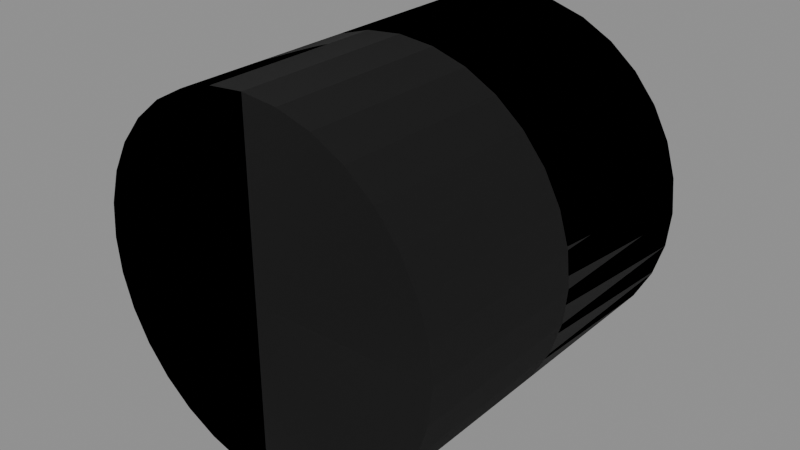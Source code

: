# Source: CYLINDERSHAPE.blend  (saved by Blender 5.1.30; exported with 4.5.12 LTS)
import bpy
from mathutils import Matrix  # noqa: F401  (used for matrix-valued properties, if any)

bpy.ops.wm.read_factory_settings(use_empty=True)
scene = bpy.context.scene
scene.name = 'Scene'

# ---- images (referenced by path relative to the original .blend; pixels are not part of the script)
import os
ASSET_DIR = os.environ.get("B2B_ASSET_DIR", "")  # directory of the original .blend (textures are referenced by path, not embedded)
HERE = os.path.dirname(os.path.abspath(__file__))  # packed textures are extracted next to this script under _unpacked/

def load_image(name, relpath, width, height, colorspace="sRGB"):
    """Load a texture the original file referenced (path relative to the .blend, or extracted next to this script)."""
    p = next((c for c in (os.path.join(HERE, relpath), os.path.join(ASSET_DIR, relpath)) if relpath and os.path.exists(c)), "")
    if p:
        img = bpy.data.images.load(p, check_existing=True)
        img.name = name
    else:  # same state as the original file: an image datablock whose file is absent (Cycles renders it pink)
        img = bpy.data.images.new(name, width, height)
        img.source = "FILE"
        img.filepath = "//" + (relpath or name)
    img.colorspace_settings.name = colorspace
    return img
img_basebuildingexterior_dds = load_image('BASEBUILDINGEXTERIOR.DDS', 'BASEBUILDINGEXTERIOR__f9c7a00d.png', 1024, 1024, 'sRGB')
img_basebuildingexterior_masks_dds = load_image('BASEBUILDINGEXTERIOR.MASKS.DDS', 'BASEBUILDINGEXTERIOR.MASKS__986f62de.png', 1024, 1024, 'Linear Rec.2020')
img_basebuildingexterior_normal_dds = load_image('BASEBUILDINGEXTERIOR.NORMAL.DDS', 'BASEBUILDINGEXTERIOR.NORMAL__a1137dd6.png', 1024, 1024, 'Linear Rec.2020')
img_basebuildingexterior_colourisemask_dds = load_image('BASEBUILDINGEXTERIOR.COLOURISEMASK.DDS', 'BASEBUILDINGEXTERIOR.COLOURISEMASK__a34cb0e2.png', 1024, 1024, 'Non-Color')

# ---- materials (node trees are filled in below, after node groups)
mat_floortile_tilingtexture_mat = bpy.data.materials.new('FloorTile_TilingTexture_Mat')

# ---- node groups
ng_nms_colourise = bpy.data.node_groups.new('NMS_Colourise', 'ShaderNodeTree')
_s = ng_nms_colourise.interface.new_socket(name='Color', in_out='OUTPUT', socket_type='NodeSocketColor')
_s = ng_nms_colourise.interface.new_socket(name='Diffuse', in_out='INPUT', socket_type='NodeSocketColor')
_s = ng_nms_colourise.interface.new_socket(name='Mask', in_out='INPUT', socket_type='NodeSocketFloat')
_s = ng_nms_colourise.interface.new_socket(name='Gradient', in_out='INPUT', socket_type='NodeSocketFloat')
_s.min_value = 0.0
_s.max_value = 1.0
_N = ng_nms_colourise.nodes; _L = ng_nms_colourise.links
n0 = _N.new('NodeGroupInput'); n0.name = 'Group Input'; n0.location = (-900, 0)
n1 = _N.new('NodeGroupOutput'); n1.name = 'Group Output'; n1.location = (900, 0)
n2 = _N.new('ShaderNodeAttribute'); n2.name = 'Attribute'; n2.location = (-680, 320)
n2.label = 'nms_p'
n2.attribute_type = 'OBJECT'
n2.attribute_name = '["nms_p"]'
n3 = _N.new('ShaderNodeAttribute'); n3.name = 'Attribute.001'; n3.location = (-680, 130)
n3.label = 'nms_s'
n3.attribute_type = 'OBJECT'
n3.attribute_name = '["nms_s"]'
n4 = _N.new('ShaderNodeAttribute'); n4.name = 'Attribute.002'; n4.location = (-680, -60)
n4.label = 'nms_t'
n4.attribute_type = 'OBJECT'
n4.attribute_name = '["nms_t"]'
n5 = _N.new('ShaderNodeAttribute'); n5.name = 'Attribute.003'; n5.location = (-680, -250)
n5.label = 'nms_q'
n5.attribute_type = 'OBJECT'
n5.attribute_name = '["nms_q"]'
n6 = _N.new('ShaderNodeRGB'); n6.name = 'Color'; n6.location = (-400, -560)
n6.outputs[0].default_value = (1.0, 1.0, 1.0, 1.0)
n7 = _N.new('ShaderNodeMath'); n7.name = 'Math'; n7.location = (-180, -240)
n7.operation = 'GREATER_THAN'
n7.inputs[1].default_value = 0.125
n8 = _N.new('ShaderNodeMix'); n8.name = 'Mix'; n8.location = (60, -240)
n8.data_type = 'RGBA'
n9 = _N.new('ShaderNodeMath'); n9.name = 'Math.001'; n9.location = (-180, -390)
n9.operation = 'GREATER_THAN'
n9.inputs[1].default_value = 0.375
n10 = _N.new('ShaderNodeMix'); n10.name = 'Mix.001'; n10.location = (60, -390)
n10.data_type = 'RGBA'
n11 = _N.new('ShaderNodeMath'); n11.name = 'Math.002'; n11.location = (-180, -540)
n11.operation = 'GREATER_THAN'
n11.inputs[1].default_value = 0.625
n12 = _N.new('ShaderNodeMix'); n12.name = 'Mix.002'; n12.location = (60, -540)
n12.data_type = 'RGBA'
n13 = _N.new('ShaderNodeMath'); n13.name = 'Math.003'; n13.location = (-180, -690)
n13.operation = 'GREATER_THAN'
n13.inputs[1].default_value = 0.875
n14 = _N.new('ShaderNodeMix'); n14.name = 'Mix.003'; n14.location = (60, -690)
n14.data_type = 'RGBA'
n15 = _N.new('ShaderNodeMix'); n15.name = 'Mix.004'; n15.location = (60, 320)
n15.data_type = 'RGBA'
n15.inputs[6].default_value = (1.0, 1.0, 1.0, 1.0)
n16 = _N.new('ShaderNodeMix'); n16.name = 'Mix.005'; n16.location = (380, 0)
n16.data_type = 'RGBA'
n17 = _N.new('ShaderNodeMix'); n17.name = 'Mix.006'; n17.location = (640, 0)
n17.data_type = 'RGBA'
n17.blend_type = 'MULTIPLY'
n17.inputs[0].default_value = 1.0
_L.new(n0.outputs[1], n7.inputs[0])
_L.new(n7.outputs[0], n8.inputs[0])
_L.new(n6.outputs[0], n8.inputs[6])
_L.new(n5.outputs[0], n8.inputs[7])
_L.new(n0.outputs[1], n9.inputs[0])
_L.new(n9.outputs[0], n10.inputs[0])
_L.new(n8.outputs[2], n10.inputs[6])
_L.new(n4.outputs[0], n10.inputs[7])
_L.new(n0.outputs[1], n11.inputs[0])
_L.new(n11.outputs[0], n12.inputs[0])
_L.new(n10.outputs[2], n12.inputs[6])
_L.new(n3.outputs[0], n12.inputs[7])
_L.new(n0.outputs[1], n13.inputs[0])
_L.new(n13.outputs[0], n14.inputs[0])
_L.new(n12.outputs[2], n14.inputs[6])
_L.new(n2.outputs[0], n14.inputs[7])
_L.new(n0.outputs[1], n15.inputs[0])
_L.new(n2.outputs[0], n15.inputs[7])
_L.new(n0.outputs[2], n16.inputs[0])
_L.new(n14.outputs[2], n16.inputs[6])
_L.new(n15.outputs[2], n16.inputs[7])
_L.new(n0.outputs[0], n17.inputs[6])
_L.new(n16.outputs[2], n17.inputs[7])
_L.new(n17.outputs[2], n1.inputs[0])
n1.is_active_output = True

# ---- material node trees
mat_floortile_tilingtexture_mat.use_nodes = True; mat_floortile_tilingtexture_mat.node_tree.nodes.clear()
_N = mat_floortile_tilingtexture_mat.node_tree.nodes; _L = mat_floortile_tilingtexture_mat.node_tree.links
n0 = _N.new('ShaderNodeOutputMaterial'); n0.name = 'Material Output'; n0.location = (500, 0)
n1 = _N.new('ShaderNodeBsdfPrincipled'); n1.name = 'Principled BSDF'; n1.location = (200, 150)
n2 = _N.new('ShaderNodeTexImage'); n2.name = 'Texture Image - Diffuse'; n2.location = (-600, 300)
n2.label = 'Texture Image - Diffuse'
n2.image = img_basebuildingexterior_dds
n3 = _N.new('ShaderNodeTexImage'); n3.name = 'Texture Image - Mask'; n3.location = (-700, 0)
n3.label = 'Texture Image - Mask'
n3.image = img_basebuildingexterior_masks_dds
n4 = _N.new('ShaderNodeSeparateColor'); n4.name = 'Separate Color'; n4.location = (-400, 0)
n5 = _N.new('ShaderNodeMath'); n5.name = 'Math'; n5.location = (-200, 0)
n5.operation = 'SUBTRACT'
n5.inputs[0].default_value = 1.0
n6 = _N.new('ShaderNodeMath'); n6.name = 'Math.001'; n6.location = (0, 0)
n6.operation = 'MULTIPLY'
n6.inputs[1].default_value = 1.0
n7 = _N.new('ShaderNodeTexImage'); n7.name = 'Texture Image - Normal'; n7.location = (-700, -300)
n7.label = 'Texture Image - Normal'
n7.image = img_basebuildingexterior_normal_dds
n8 = _N.new('ShaderNodeSeparateXYZ'); n8.name = 'Separate XYZ'; n8.location = (-400, -300)
n9 = _N.new('ShaderNodeCombineXYZ'); n9.name = 'Combine XYZ'; n9.location = (-200, -300)
n10 = _N.new('ShaderNodeNormalMap'); n10.name = 'Normal Map'; n10.location = (0, -300)
n11 = _N.new('ShaderNodeTexImage'); n11.name = 'Image Texture'; n11.location = (-700, -550)
n11.label = 'Colourise Mask'
n11.image = img_basebuildingexterior_colourisemask_dds
n12 = _N.new('ShaderNodeGroup'); n12.name = 'Group'; n12.location = (-120, -230)
n12.label = 'NMS Colourise'
n12.node_tree = ng_nms_colourise
n12.inputs[2].default_value = 0.0
_L.new(n3.outputs[0], n4.inputs[0])
_L.new(n4.outputs[0], n5.inputs[1])
_L.new(n4.outputs[1], n1.inputs[1])
_L.new(n5.outputs[0], n6.inputs[0])
_L.new(n6.outputs[0], n1.inputs[2])
_L.new(n8.outputs[1], n9.inputs[0])
_L.new(n8.outputs[0], n9.inputs[1])
_L.new(n8.outputs[2], n9.inputs[2])
_L.new(n7.outputs[0], n8.inputs[0])
_L.new(n9.outputs[0], n10.inputs[1])
_L.new(n10.outputs[0], n1.inputs[5])
_L.new(n1.outputs[0], n0.inputs[0])
_L.new(n2.outputs[0], n12.inputs[0])
_L.new(n11.outputs[0], n12.inputs[1])
_L.new(n12.outputs[0], n1.inputs[0])
n0.is_active_output = True

# ---- meshes
me_cylindershape = bpy.data.meshes.new('CYLINDERSHAPE')
me_cylindershape.from_pydata([(4.172e-07, 0.0, -0.998), (-0.1947, 0.0, -0.979), (4.172e-07, 1.0, -0.998), (-0.1947, 1.0, -0.979), (-0.3818, 0.0, -0.9224), (-0.3818, 1.0, -0.9224), (-0.5542, 0.0, -0.8301), (-0.5542, 1.0, -0.8301), (-0.7056, 0.0, -0.7056), (-0.7056, 1.0, -0.7056), (-0.8301, 0.0, -0.5542), (-0.8301, 1.0, -0.5542), (-0.9224, 0.0, -0.3818), (-0.9224, 1.0, -0.3818), (-0.979, 0.0, -0.1947), (-0.979, 1.0, -0.1947), (-0.998, 0.0, -2.98e-07), (-0.998, 1.0, -2.98e-07), (-0.979, 0.0, 0.1947), (-0.979, 1.0, 0.1947), (-0.9224, 0.0, 0.3818), (-0.9224, 1.0, 0.3818), (-0.8301, 0.0, 0.5542), (-0.8301, 1.0, 0.5542), (-0.7056, 0.0, 0.7056), (-0.7056, 1.0, 0.7056), (-0.5542, 0.0, 0.8301), (-0.5542, 1.0, 0.8301), (-0.3818, 0.0, 0.9224), (-0.3818, 1.0, 0.9224), (-0.1947, 0.0, 0.979), (-0.1947, 1.0, 0.979), (-1.192e-07, 0.0, 0.998), (-1.192e-07, 1.0, 0.998), (0.1947, 0.0, 0.979), (0.1947, 1.0, 0.979), (0.3818, 0.0, 0.9224), (0.3818, 1.0, 0.9224), (0.5542, 0.0, 0.8301), (0.5542, 1.0, 0.8301), (0.7056, 0.0, 0.7056), (0.7056, 1.0, 0.7056), (0.8301, 0.0, 0.5542), (0.8301, 1.0, 0.5542), (0.9224, 0.0, 0.3818), (0.7056, 2.0, 0.7056), (0.5542, 2.0, 0.8301), (0.8301, 2.0, 0.5542), (0.5542, 1.0, 0.8301), (0.3818, 2.0, 0.9224), (0.3818, 1.0, 0.9224), (0.1947, 2.0, 0.979), (0.1947, 1.0, 0.979), (-1.192e-07, 2.0, 0.998), (-1.192e-07, 1.0, 0.998), (-0.1947, 2.0, 0.979), (-0.1947, 1.0, 0.979), (-0.3818, 2.0, 0.9224), (-0.3818, 1.0, 0.9224), (-0.5542, 2.0, 0.8301), (-0.7056, 2.0, 0.7056), (-0.7056, 1.0, 0.7056), (-0.8301, 2.0, 0.5542), (-0.9224, 2.0, 0.3818), (-0.9224, 1.0, 0.3818), (-0.979, 2.0, 0.1947), (-0.979, 1.0, 0.1947), (-0.998, 2.0, -2.98e-07), (-0.998, 1.0, -2.98e-07), (-0.979, 2.0, -0.1947), (-0.979, 1.0, -0.1947), (-0.9224, 2.0, -0.3818), (-0.9224, 1.0, -0.3818), (-0.8301, 2.0, -0.5542), (-0.8301, 1.0, -0.5542), (-0.7056, 2.0, -0.7056), (-0.7056, 1.0, -0.7056), (-0.5542, 2.0, -0.8301), (-0.5542, 1.0, -0.8301), (-0.3818, 2.0, -0.9224), (-0.3818, 1.0, -0.9224), (-0.1947, 2.0, -0.979), (-0.1947, 1.0, -0.979), (4.172e-07, 2.0, -0.998), (0.1947, 2.0, -0.979), (4.172e-07, 1.0, -0.998), (4.172e-07, 2.0, -0.998), (0.1947, 1.0, -0.979), (0.3818, 2.0, -0.9224), (0.3818, 1.0, -0.9224), (0.5542, 2.0, -0.8301), (0.5542, 1.0, -0.8301), (0.7056, 2.0, -0.7056), (0.1947, 1.0, -0.979), (4.172e-07, 0.0, -0.998), (0.1947, 0.0, -0.979), (0.3818, 1.0, -0.9224), (0.3818, 0.0, -0.9224), (0.5542, 0.0, -0.8301), (0.7056, 1.0, -0.7056), (0.7056, 0.0, -0.7056), (0.8301, 2.0, -0.5542), (0.8301, 1.0, -0.5542), (0.8301, 1.0, -0.5542), (0.8301, 0.0, -0.5542), (0.9224, 2.0, -0.3818), (0.9224, 1.0, -0.3818), (0.9224, 1.0, -0.3818), (0.9224, 0.0, -0.3818), (0.979, 2.0, -0.1947), (0.979, 1.0, -0.1947), (0.979, 1.0, -0.1947), (0.979, 0.0, -0.1947), (0.998, 2.0, 0.0), (0.998, 1.0, 0.0), (0.998, 1.0, 0.0), (0.998, 0.0, 0.0), (0.979, 2.0, 0.1947), (0.979, 1.0, 0.1947), (0.979, 1.0, 0.1947), (0.979, 0.0, 0.1947), (0.9224, 2.0, 0.3818), (0.9224, 1.0, 0.3818), (0.998, 0.0, 0.0), (0.0, 0.0, 0.0), (0.979, 0.0, -0.1947), (0.9224, 0.0, -0.3818), (0.8301, 0.0, -0.5542), (0.7056, 0.0, -0.7056), (0.5542, 0.0, -0.8301), (0.3818, 0.0, -0.9224), (0.1947, 0.0, -0.979), (4.172e-07, 0.0, -0.998), (0.979, 0.0, 0.1947), (0.0, 0.0, 0.0), (0.998, 0.0, 0.0), (0.9224, 0.0, 0.3818), (0.8301, 0.0, 0.5542), (0.7056, 0.0, 0.7056), (0.5542, 0.0, 0.8301), (0.3818, 0.0, 0.9224), (0.1947, 0.0, 0.979), (-1.192e-07, 0.0, 0.998), (-0.1947, 0.0, 0.979), (0.0, 0.0, 0.0), (-1.192e-07, 0.0, 0.998), (-0.3818, 0.0, 0.9224), (-0.5542, 0.0, 0.8301), (-0.7056, 0.0, 0.7056), (-0.8301, 0.0, 0.5542), (-0.9224, 0.0, 0.3818), (-0.979, 0.0, 0.1947), (-0.998, 0.0, -2.98e-07), (-0.979, 0.0, -0.1947), (0.0, 0.0, 0.0), (-0.998, 0.0, -2.98e-07), (-0.9224, 0.0, -0.3818), (-0.8301, 0.0, -0.5542), (-0.7056, 0.0, -0.7056), (-0.5542, 0.0, -0.8301), (-0.3818, 0.0, -0.9224), (-0.1947, 0.0, -0.979), (4.172e-07, 0.0, -0.998), (0.998, 2.0, 0.0), (0.979, 2.0, -0.1947), (0.0, 2.0, 0.0), (0.9224, 2.0, -0.3818), (0.8301, 2.0, -0.5542), (0.7056, 2.0, -0.7056), (0.5542, 2.0, -0.8301), (0.3818, 2.0, -0.9224), (0.1947, 2.0, -0.979), (4.172e-07, 2.0, -0.998), (0.979, 2.0, 0.1947), (0.998, 2.0, 0.0), (0.0, 2.0, 0.0), (0.9224, 2.0, 0.3818), (0.8301, 2.0, 0.5542), (0.7056, 2.0, 0.7056), (0.5542, 2.0, 0.8301), (0.3818, 2.0, 0.9224), (0.1947, 2.0, 0.979), (-1.192e-07, 2.0, 0.998), (-0.1947, 2.0, 0.979), (-1.192e-07, 2.0, 0.998), (0.0, 2.0, 0.0), (-0.3818, 2.0, 0.9224), (-0.5542, 2.0, 0.8301), (-0.7056, 2.0, 0.7056), (-0.8301, 2.0, 0.5542), (-0.9224, 2.0, 0.3818), (-0.979, 2.0, 0.1947), (-0.998, 2.0, -2.98e-07), (-0.979, 2.0, -0.1947), (-0.998, 2.0, -2.98e-07), (0.0, 2.0, 0.0), (-0.9224, 2.0, -0.3818), (-0.8301, 2.0, -0.5542), (-0.7056, 2.0, -0.7056), (-0.5542, 2.0, -0.8301), (-0.3818, 2.0, -0.9224), (-0.1947, 2.0, -0.979), (4.172e-07, 2.0, -0.998)], [], [(0, 1, 2), (2, 1, 3), (1, 4, 3), (3, 4, 5), (4, 6, 5), (5, 6, 7), (6, 8, 7), (7, 8, 9), (8, 10, 9), (9, 10, 11), (10, 12, 11), (11, 12, 13), (12, 14, 13), (13, 14, 15), (14, 16, 15), (15, 16, 17), (16, 18, 17), (17, 18, 19), (18, 20, 19), (19, 20, 21), (20, 22, 21), (21, 22, 23), (22, 24, 23), (23, 24, 25), (24, 26, 25), (25, 26, 27), (26, 28, 27), (27, 28, 29), (28, 30, 29), (29, 30, 31), (30, 32, 31), (31, 32, 33), (32, 34, 33), (33, 34, 35), (34, 36, 35), (35, 36, 37), (36, 38, 37), (37, 38, 39), (38, 40, 39), (39, 40, 41), (40, 42, 41), (41, 42, 43), (42, 44, 43), (41, 43, 45), (46, 41, 45), (45, 43, 47), (48, 41, 46), (49, 48, 46), (50, 48, 49), (51, 50, 49), (52, 50, 51), (53, 52, 51), (54, 52, 53), (55, 54, 53), (56, 54, 55), (57, 56, 55), (58, 56, 57), (59, 58, 57), (27, 58, 59), (60, 27, 59), (61, 27, 60), (62, 61, 60), (23, 61, 62), (63, 23, 62), (64, 23, 63), (65, 64, 63), (66, 64, 65), (67, 66, 65), (68, 66, 67), (69, 68, 67), (70, 68, 69), (71, 70, 69), (72, 70, 71), (73, 72, 71), (74, 72, 73), (75, 74, 73), (76, 74, 75), (77, 76, 75), (78, 76, 77), (79, 78, 77), (80, 78, 79), (81, 80, 79), (82, 80, 81), (83, 82, 81), (2, 82, 83), (84, 85, 86), (87, 85, 84), (88, 87, 84), (89, 87, 88), (90, 89, 88), (91, 89, 90), (92, 91, 90), (93, 94, 85), (95, 94, 93), (96, 95, 93), (97, 95, 96), (91, 97, 96), (98, 97, 91), (99, 98, 91), (99, 91, 92), (100, 98, 99), (101, 99, 92), (102, 100, 99), (103, 99, 101), (104, 100, 102), (105, 103, 101), (106, 104, 102), (107, 103, 105), (108, 104, 106), (109, 107, 105), (110, 108, 106), (111, 107, 109), (112, 108, 110), (113, 111, 109), (114, 112, 110), (115, 111, 113), (116, 112, 114), (117, 115, 113), (118, 116, 114), (119, 115, 117), (120, 116, 118), (121, 119, 117), (122, 120, 118), (122, 119, 121), (44, 120, 122), (47, 122, 121), (43, 44, 122), (43, 122, 47), (123, 124, 125), (125, 124, 126), (126, 124, 127), (127, 124, 128), (128, 124, 129), (129, 124, 130), (130, 124, 131), (131, 124, 132), (133, 134, 135), (136, 134, 133), (137, 134, 136), (138, 134, 137), (139, 134, 138), (140, 134, 139), (141, 134, 140), (142, 134, 141), (143, 144, 145), (146, 144, 143), (147, 144, 146), (148, 144, 147), (149, 144, 148), (150, 144, 149), (151, 144, 150), (152, 144, 151), (153, 154, 155), (156, 154, 153), (157, 154, 156), (158, 154, 157), (159, 154, 158), (160, 154, 159), (161, 154, 160), (162, 154, 161), (163, 164, 165), (164, 166, 165), (166, 167, 165), (167, 168, 165), (168, 169, 165), (169, 170, 165), (170, 171, 165), (171, 172, 165), (173, 174, 175), (176, 173, 175), (177, 176, 175), (178, 177, 175), (179, 178, 175), (180, 179, 175), (181, 180, 175), (182, 181, 175), (183, 184, 185), (186, 183, 185), (187, 186, 185), (188, 187, 185), (189, 188, 185), (190, 189, 185), (191, 190, 185), (192, 191, 185), (193, 194, 195), (196, 193, 195), (197, 196, 195), (198, 197, 195), (199, 198, 195), (200, 199, 195), (201, 200, 195), (202, 201, 195)])
me_cylindershape.polygons.foreach_set('use_smooth', [True] * 192)
_uv = me_cylindershape.uv_layers.new(name='UVMap')
_uv.uv.foreach_set('vector', [-1.412, 0.3848, -1.293, 0.3848, -1.412, 0.4995, -1.412, 0.4995, -1.293, 0.3848, -1.293, 0.4995, -1.293, 0.3848, -1.174, 0.3848, -1.293, 0.4995, -1.293, 0.4995, -1.174, 0.3848, -1.174, 0.4995, -1.174, 0.3848, -1.055, 0.3848, -1.174, 0.4995, -1.174, 0.4995, -1.055, 0.3848, -1.055, 0.4995, -1.055, 0.3848, -0.9355, 0.3848, -1.055, 0.4995, -1.055, 0.4995, -0.9355, 0.3848, -0.9355, 0.4995, -0.9355, 0.3848, -0.8164, 0.3848, -0.9355, 0.4995, -0.9355, 0.4995, -0.8164, 0.3848, -0.8164, 0.4995, -0.8164, 0.3848, -0.6978, 0.3848, -0.8164, 0.4995, -0.8164, 0.4995, -0.6978, 0.3848, -0.6978, 0.4995, -0.6978, 0.3848, -0.5786, 0.3848, -0.6978, 0.4995, -0.6978, 0.4995, -0.5786, 0.3848, -0.5786, 0.4995, -0.5786, 0.3848, -0.4595, 0.3848, -0.5786, 0.4995, -0.5786, 0.4995, -0.4595, 0.3848, -0.4595, 0.4995, -0.4595, 0.3848, -0.3403, 0.3848, -0.4595, 0.4995, -0.4595, 0.4995, -0.3403, 0.3848, -0.3403, 0.4995, -0.3403, 0.3848, -0.2213, 0.3848, -0.3403, 0.4995, -0.3403, 0.4995, -0.2213, 0.3848, -0.2213, 0.4995, -0.2213, 0.3848, -0.1022, 0.3848, -0.2213, 0.4995, -0.2213, 0.4995, -0.1022, 0.3848, -0.1022, 0.4995, -0.1022, 0.3848, 0.01686, 0.3848, -0.1022, 0.4995, -0.1022, 0.4995, 0.01686, 0.3848, 0.01686, 0.4995, 0.01686, 0.3848, 0.1359, 0.3848, 0.01686, 0.4995, 0.01686, 0.4995, 0.1359, 0.3848, 0.1359, 0.4995, 0.1359, 0.3848, 0.2549, 0.3848, 0.1359, 0.4995, 0.1359, 0.4995, 0.2549, 0.3848, 0.2549, 0.4995, 0.2549, 0.3848, 0.374, 0.3848, 0.2549, 0.4995, 0.2549, 0.4995, 0.374, 0.3848, 0.374, 0.4995, 0.374, 0.3848, 0.4932, 0.3848, 0.374, 0.4995, 0.374, 0.4995, 0.4932, 0.3848, 0.4932, 0.4995, 0.4932, 0.3848, 0.6123, 0.3848, 0.4932, 0.4995, 0.4932, 0.4995, 0.6123, 0.3848, 0.6123, 0.4995, 0.6123, 0.3848, 0.7314, 0.3848, 0.6123, 0.4995, 0.6123, 0.4995, 0.7314, 0.3848, 0.7314, 0.4995, 0.7314, 0.3848, 0.8506, 0.3848, 0.7314, 0.4995, 0.7314, 0.4995, 0.8506, 0.3848, 0.8506, 0.4995, 0.8506, 0.3848, 0.9697, 0.3848, 0.8506, 0.4995, 0.8506, 0.4995, 0.9697, 0.3848, 0.9697, 0.4995, 0.9697, 0.3848, 1.088, 0.3848, 0.9697, 0.4995, 0.9697, 0.4995, 1.088, 0.3848, 1.088, 0.4995, 1.088, 0.3848, 1.207, 0.3848, 1.088, 0.4995, 0.9697, 0.4995, 1.088, 0.4995, 0.9697, 0.3848, 0.8506, 0.3848, 0.9697, 0.4995, 0.9697, 0.3848, 0.9697, 0.3848, 1.088, 0.4995, 1.088, 0.3848, 0.8506, 0.4995, 0.9697, 0.4995, 0.8506, 0.3848, 0.7314, 0.3848, 0.8506, 0.4995, 0.8506, 0.3848, 0.7314, 0.4995, 0.8506, 0.4995, 0.7314, 0.3848, 0.6123, 0.3848, 0.7314, 0.4995, 0.7314, 0.3848, 0.6123, 0.4995, 0.7314, 0.4995, 0.6123, 0.3848, 0.4932, 0.3848, 0.6123, 0.4995, 0.6123, 0.3848, 0.4932, 0.4995, 0.6123, 0.4995, 0.4932, 0.3848, 0.374, 0.3848, 0.4932, 0.4995, 0.4932, 0.3848, 0.374, 0.4995, 0.4932, 0.4995, 0.374, 0.3848, 0.2549, 0.3848, 0.374, 0.4995, 0.374, 0.3848, 0.2549, 0.4995, 0.374, 0.4995, 0.2549, 0.3848, 0.1359, 0.3848, 0.2549, 0.4995, 0.2549, 0.3848, 0.1359, 0.4995, 0.2549, 0.4995, 0.1359, 0.3848, 0.01686, 0.3848, 0.1359, 0.4995, 0.1359, 0.3848, 0.01686, 0.4995, 0.1359, 0.4995, 0.01686, 0.3848, -0.1022, 0.3848, 0.01686, 0.4995, 0.01686, 0.3848, -0.1022, 0.4995, 0.01686, 0.4995, -0.1022, 0.3848, -0.2213, 0.3848, -0.1022, 0.4995, -0.1022, 0.3848, -0.2213, 0.4995, -0.1022, 0.4995, -0.2213, 0.3848, -0.3403, 0.3848, -0.2213, 0.4995, -0.2213, 0.3848, -0.3403, 0.4995, -0.2213, 0.4995, -0.3403, 0.3848, -0.4595, 0.3848, -0.3403, 0.4995, -0.3403, 0.3848, -0.4595, 0.4995, -0.3403, 0.4995, -0.4595, 0.3848, -0.5786, 0.3848, -0.4595, 0.4995, -0.4595, 0.3848, -0.5786, 0.4995, -0.4595, 0.4995, -0.5786, 0.3848, -0.6978, 0.3848, -0.5786, 0.4995, -0.5786, 0.3848, -0.6978, 0.4995, -0.5786, 0.4995, -0.6978, 0.3848, -0.8164, 0.3848, -0.6978, 0.4995, -0.6978, 0.3848, -0.8164, 0.4995, -0.6978, 0.4995, -0.8164, 0.3848, -0.9355, 0.3848, -0.8164, 0.4995, -0.8164, 0.3848, -0.9355, 0.4995, -0.8164, 0.4995, -0.9355, 0.3848, -1.055, 0.3848, -0.9355, 0.4995, -0.9355, 0.3848, -1.055, 0.4995, -0.9355, 0.4995, -1.055, 0.3848, -1.174, 0.3848, -1.055, 0.4995, -1.055, 0.3848, -1.174, 0.4995, -1.055, 0.4995, -1.174, 0.3848, -1.293, 0.3848, -1.174, 0.4995, -1.174, 0.3848, -1.293, 0.4995, -1.174, 0.4995, -1.293, 0.3848, -1.412, 0.3848, -1.293, 0.4995, -1.293, 0.3848, -1.412, 0.4995, -1.293, 0.4995, -1.412, 0.3848, 2.279, 0.3848, 2.398, 0.4995, 2.398, 0.3848, 2.279, 0.4995, 2.398, 0.4995, 2.279, 0.3848, 2.16, 0.3848, 2.279, 0.4995, 2.279, 0.3848, 2.16, 0.4995, 2.279, 0.4995, 2.16, 0.3848, 2.041, 0.3848, 2.16, 0.4995, 2.16, 0.3848, 2.041, 0.4995, 2.16, 0.4995, 2.041, 0.3848, 1.922, 0.3848, 2.041, 0.4995, 2.041, 0.3848, 2.279, 0.4995, 2.398, 0.3848, 2.398, 0.4995, 2.279, 0.3848, 2.398, 0.3848, 2.279, 0.4995, 2.16, 0.4995, 2.279, 0.3848, 2.279, 0.4995, 2.16, 0.3848, 2.279, 0.3848, 2.16, 0.4995, 2.041, 0.4995, 2.16, 0.3848, 2.16, 0.4995, 2.041, 0.3848, 2.16, 0.3848, 2.041, 0.4995, 1.922, 0.4995, 2.041, 0.3848, 2.041, 0.4995, 1.922, 0.4995, 2.041, 0.4995, 1.922, 0.3848, 1.922, 0.3848, 2.041, 0.3848, 1.922, 0.4995, 1.803, 0.3848, 1.922, 0.4995, 1.922, 0.3848, 1.803, 0.4995, 1.922, 0.3848, 1.922, 0.4995, 1.803, 0.4995, 1.922, 0.4995, 1.803, 0.3848, 1.803, 0.3848, 1.922, 0.3848, 1.803, 0.4995, 1.684, 0.3848, 1.803, 0.4995, 1.803, 0.3848, 1.684, 0.4995, 1.803, 0.3848, 1.803, 0.4995, 1.684, 0.4995, 1.803, 0.4995, 1.684, 0.3848, 1.684, 0.3848, 1.803, 0.3848, 1.684, 0.4995, 1.564, 0.3848, 1.684, 0.4995, 1.684, 0.3848, 1.564, 0.4995, 1.684, 0.3848, 1.684, 0.4995, 1.564, 0.4995, 1.684, 0.4995, 1.564, 0.3848, 1.564, 0.3848, 1.684, 0.3848, 1.564, 0.4995, 1.445, 0.3848, 1.564, 0.4995, 1.564, 0.3848, 1.445, 0.4995, 1.564, 0.3848, 1.564, 0.4995, 1.445, 0.4995, 1.564, 0.4995, 1.445, 0.3848, 1.445, 0.3848, 1.564, 0.3848, 1.445, 0.4995, 1.326, 0.3848, 1.445, 0.4995, 1.445, 0.3848, 1.326, 0.4995, 1.445, 0.3848, 1.445, 0.4995, 1.326, 0.4995, 1.445, 0.4995, 1.326, 0.3848, 1.326, 0.3848, 1.445, 0.3848, 1.326, 0.4995, 1.207, 0.3848, 1.326, 0.4995, 1.326, 0.3848, 1.207, 0.4995, 1.326, 0.3848, 1.326, 0.4995, 1.207, 0.4995, 1.326, 0.4995, 1.207, 0.3848, 1.207, 0.3848, 1.326, 0.3848, 1.207, 0.4995, 1.088, 0.3848, 1.207, 0.4995, 1.207, 0.3848, 1.088, 0.4995, 1.207, 0.3848, 1.207, 0.4995, 1.088, 0.4995, 1.207, 0.4995, 1.088, 0.3848, 0.6719, 0.3838, 0.9995, 0.4775, 0.7446, 0.3838, 0.7446, 0.3838, 0.9995, 0.4775, 0.8247, 0.3838, 0.8247, 0.3838, 0.9995, 0.4775, 0.9121, 0.3838, 0.9121, 0.3838, 0.9995, 0.4775, 1.003, 0.3838, 1.003, 0.3838, 0.9995, 0.4775, 1.094, 0.3838, 1.094, 0.3838, 0.9995, 0.4775, 1.181, 0.3838, 1.181, 0.3838, 0.9995, 0.4775, 1.261, 0.3838, 1.261, 0.3838, 0.9995, 0.4775, 1.331, 0.3838, 0.7402, 0.3838, 0.9995, 0.4775, 0.6719, 0.3838, 0.8208, 0.3838, 0.9995, 0.4775, 0.7402, 0.3838, 0.9082, 0.3838, 0.9995, 0.4775, 0.8208, 0.3838, 0.999, 0.3838, 0.9995, 0.4775, 0.9082, 0.3838, 1.089, 0.3838, 0.9995, 0.4775, 0.999, 0.3838, 1.177, 0.3838, 0.9995, 0.4775, 1.089, 0.3838, 1.257, 0.3838, 0.9995, 0.4775, 1.177, 0.3838, 1.327, 0.3838, 0.9995, 0.4775, 1.257, 0.3838, 1.257, 0.3838, 1.0, 0.4775, 1.327, 0.3838, 1.177, 0.3838, 1.0, 0.4775, 1.257, 0.3838, 1.09, 0.3838, 1.0, 0.4775, 1.177, 0.3838, 0.999, 0.3838, 1.0, 0.4775, 1.09, 0.3838, 0.9087, 0.3838, 1.0, 0.4775, 0.999, 0.3838, 0.8213, 0.3838, 1.0, 0.4775, 0.9087, 0.3838, 0.7407, 0.3838, 1.0, 0.4775, 0.8213, 0.3838, 0.6719, 0.3838, 1.0, 0.4775, 0.7407, 0.3838, 0.7446, 0.3838, 1.0, 0.4775, 0.6724, 0.3838, 0.8252, 0.3838, 1.0, 0.4775, 0.7446, 0.3838, 0.9126, 0.3838, 1.0, 0.4775, 0.8252, 0.3838, 1.003, 0.3838, 1.0, 0.4775, 0.9126, 0.3838, 1.094, 0.3838, 1.0, 0.4775, 1.003, 0.3838, 1.181, 0.3838, 1.0, 0.4775, 1.094, 0.3838, 1.261, 0.3838, 1.0, 0.4775, 1.181, 0.3838, 1.331, 0.3838, 1.0, 0.4775, 1.261, 0.3838, 0.6719, 0.3838, 0.7446, 0.3838, 0.9995, 0.4775, 0.7446, 0.3838, 0.8247, 0.3838, 0.9995, 0.4775, 0.8247, 0.3838, 0.9121, 0.3838, 0.9995, 0.4775, 0.9121, 0.3838, 1.003, 0.3838, 0.9995, 0.4775, 1.003, 0.3838, 1.094, 0.3838, 0.9995, 0.4775, 1.094, 0.3838, 1.181, 0.3838, 0.9995, 0.4775, 1.181, 0.3838, 1.261, 0.3838, 0.9995, 0.4775, 1.261, 0.3838, 1.331, 0.3838, 0.9995, 0.4775, 0.7402, 0.3838, 0.6719, 0.3838, 0.9995, 0.4775, 0.8208, 0.3838, 0.7402, 0.3838, 0.9995, 0.4775, 0.9082, 0.3838, 0.8208, 0.3838, 0.9995, 0.4775, 0.999, 0.3838, 0.9082, 0.3838, 0.9995, 0.4775, 1.089, 0.3838, 0.999, 0.3838, 0.9995, 0.4775, 1.177, 0.3838, 1.089, 0.3838, 0.9995, 0.4775, 1.257, 0.3838, 1.177, 0.3838, 0.9995, 0.4775, 1.327, 0.3838, 1.257, 0.3838, 0.9995, 0.4775, 1.257, 0.3838, 1.327, 0.3838, 1.0, 0.4775, 1.177, 0.3838, 1.257, 0.3838, 1.0, 0.4775, 1.09, 0.3838, 1.177, 0.3838, 1.0, 0.4775, 0.999, 0.3838, 1.09, 0.3838, 1.0, 0.4775, 0.9087, 0.3838, 0.999, 0.3838, 1.0, 0.4775, 0.8213, 0.3838, 0.9087, 0.3838, 1.0, 0.4775, 0.7407, 0.3838, 0.8213, 0.3838, 1.0, 0.4775, 0.6719, 0.3838, 0.7407, 0.3838, 1.0, 0.4775, 0.7446, 0.3838, 0.6724, 0.3838, 1.0, 0.4775, 0.8252, 0.3838, 0.7446, 0.3838, 1.0, 0.4775, 0.9126, 0.3838, 0.8252, 0.3838, 1.0, 0.4775, 1.003, 0.3838, 0.9126, 0.3838, 1.0, 0.4775, 1.094, 0.3838, 1.003, 0.3838, 1.0, 0.4775, 1.181, 0.3838, 1.094, 0.3838, 1.0, 0.4775, 1.261, 0.3838, 1.181, 0.3838, 1.0, 0.4775, 1.331, 0.3838, 1.261, 0.3838, 1.0, 0.4775])
me_cylindershape.materials.append(mat_floortile_tilingtexture_mat)
me_cylindershape.update()

# ---- objects
ob_cylindershape = bpy.data.objects.new('CYLINDERSHAPE', me_cylindershape)

# ---- transforms, parenting, visibility, modifiers, constraints
ob_cylindershape.location = (0.0, 0.0, 0.0)
ob_cylindershape.rotation_mode = 'QUATERNION'
ob_cylindershape.rotation_quaternion = (1.0, 0.0, 0.0, 0.0)

# ---- collection membership
scene.collection.objects.link(ob_cylindershape)

# ---- scene / render settings (as saved in the file)
scene.frame_start = 1; scene.frame_end = 250; scene.frame_set(1)
scene.render.engine = 'BLENDER_EEVEE_NEXT'
scene.render.bake_bias = 0.0
scene.render.bake_samples = 0
scene.cycles.sampling_pattern = 'TABULATED_SOBOL'
scene.eevee.use_volume_custom_range = False
bpy.context.view_layer.update()

# ---- added for rendering (the .blend has no active camera and no usable light): camera, sun + grey world if the file has none
cam_auto = bpy.data.cameras.new('AutoCamera')
cam_auto.lens = 50.0
cam_auto.sensor_width = 36.0
cam_auto.clip_end = 1000.0
ob_auto_camera = bpy.data.objects.new('AutoCamera', cam_auto)
scene.collection.objects.link(ob_auto_camera)
ob_auto_camera.location = (3.2009, -2.84108, 2.56072)
ob_auto_camera.rotation_euler = (1.09748, -7.21219e-08, 0.694738)
scene.camera = ob_auto_camera
light_auto_sun = bpy.data.lights.new('AutoSun', 'SUN')
light_auto_sun.energy = 3.0
light_auto_sun.angle = 0.0523599
ob_auto_sun = bpy.data.objects.new('AutoSun', light_auto_sun)
scene.collection.objects.link(ob_auto_sun)
ob_auto_sun.rotation_euler = (0.872665, 0.174533, 0.523599)
if scene.world is None:
    world_auto = bpy.data.worlds.new('AutoWorld')
    world_auto.color = (0.3, 0.3, 0.3)
    scene.world = world_auto
bpy.context.view_layer.update()
